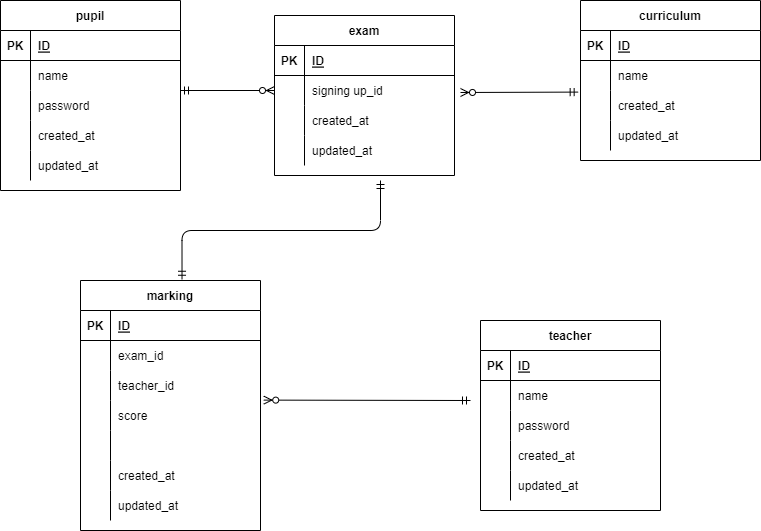

The diagram above was exported from draw.io. Its source (the exported page's mxGraphModel, read from the mxfile embedded in the PNG):
<mxGraphModel dx="820" dy="566" grid="1" gridSize="10" guides="1" tooltips="1" connect="1" arrows="1" fold="1" page="1" pageScale="1" pageWidth="827" pageHeight="1169" math="0" shadow="0">
  <root>
    <mxCell id="0" />
    <mxCell id="1" parent="0" />
    <mxCell id="2" value="pupil" style="shape=table;startSize=30;container=1;collapsible=1;childLayout=tableLayout;fixedRows=1;rowLines=0;fontStyle=1;align=center;resizeLast=1;" parent="1" vertex="1">
      <mxGeometry x="50" y="120" width="180" height="190" as="geometry" />
    </mxCell>
    <mxCell id="3" value="" style="shape=partialRectangle;collapsible=0;dropTarget=0;pointerEvents=0;fillColor=none;top=0;left=0;bottom=1;right=0;points=[[0,0.5],[1,0.5]];portConstraint=eastwest;" parent="2" vertex="1">
      <mxGeometry y="30" width="180" height="30" as="geometry" />
    </mxCell>
    <mxCell id="4" value="PK" style="shape=partialRectangle;connectable=0;fillColor=none;top=0;left=0;bottom=0;right=0;fontStyle=1;overflow=hidden;" parent="3" vertex="1">
      <mxGeometry width="30" height="30" as="geometry">
        <mxRectangle width="30" height="30" as="alternateBounds" />
      </mxGeometry>
    </mxCell>
    <mxCell id="5" value="ID" style="shape=partialRectangle;connectable=0;fillColor=none;top=0;left=0;bottom=0;right=0;align=left;spacingLeft=6;fontStyle=5;overflow=hidden;" parent="3" vertex="1">
      <mxGeometry x="30" width="150" height="30" as="geometry">
        <mxRectangle width="150" height="30" as="alternateBounds" />
      </mxGeometry>
    </mxCell>
    <mxCell id="6" value="" style="shape=partialRectangle;collapsible=0;dropTarget=0;pointerEvents=0;fillColor=none;top=0;left=0;bottom=0;right=0;points=[[0,0.5],[1,0.5]];portConstraint=eastwest;" parent="2" vertex="1">
      <mxGeometry y="60" width="180" height="30" as="geometry" />
    </mxCell>
    <mxCell id="7" value="" style="shape=partialRectangle;connectable=0;fillColor=none;top=0;left=0;bottom=0;right=0;editable=1;overflow=hidden;" parent="6" vertex="1">
      <mxGeometry width="30" height="30" as="geometry">
        <mxRectangle width="30" height="30" as="alternateBounds" />
      </mxGeometry>
    </mxCell>
    <mxCell id="8" value="name" style="shape=partialRectangle;connectable=0;fillColor=none;top=0;left=0;bottom=0;right=0;align=left;spacingLeft=6;overflow=hidden;" parent="6" vertex="1">
      <mxGeometry x="30" width="150" height="30" as="geometry">
        <mxRectangle width="150" height="30" as="alternateBounds" />
      </mxGeometry>
    </mxCell>
    <mxCell id="9" value="" style="shape=partialRectangle;collapsible=0;dropTarget=0;pointerEvents=0;fillColor=none;top=0;left=0;bottom=0;right=0;points=[[0,0.5],[1,0.5]];portConstraint=eastwest;" parent="2" vertex="1">
      <mxGeometry y="90" width="180" height="30" as="geometry" />
    </mxCell>
    <mxCell id="10" value="" style="shape=partialRectangle;connectable=0;fillColor=none;top=0;left=0;bottom=0;right=0;editable=1;overflow=hidden;" parent="9" vertex="1">
      <mxGeometry width="30" height="30" as="geometry">
        <mxRectangle width="30" height="30" as="alternateBounds" />
      </mxGeometry>
    </mxCell>
    <mxCell id="11" value="password" style="shape=partialRectangle;connectable=0;fillColor=none;top=0;left=0;bottom=0;right=0;align=left;spacingLeft=6;overflow=hidden;" parent="9" vertex="1">
      <mxGeometry x="30" width="150" height="30" as="geometry">
        <mxRectangle width="150" height="30" as="alternateBounds" />
      </mxGeometry>
    </mxCell>
    <mxCell id="12" value="" style="shape=partialRectangle;collapsible=0;dropTarget=0;pointerEvents=0;fillColor=none;top=0;left=0;bottom=0;right=0;points=[[0,0.5],[1,0.5]];portConstraint=eastwest;" parent="2" vertex="1">
      <mxGeometry y="120" width="180" height="30" as="geometry" />
    </mxCell>
    <mxCell id="13" value="" style="shape=partialRectangle;connectable=0;fillColor=none;top=0;left=0;bottom=0;right=0;editable=1;overflow=hidden;" parent="12" vertex="1">
      <mxGeometry width="30" height="30" as="geometry">
        <mxRectangle width="30" height="30" as="alternateBounds" />
      </mxGeometry>
    </mxCell>
    <mxCell id="14" value="created_at" style="shape=partialRectangle;connectable=0;fillColor=none;top=0;left=0;bottom=0;right=0;align=left;spacingLeft=6;overflow=hidden;" parent="12" vertex="1">
      <mxGeometry x="30" width="150" height="30" as="geometry">
        <mxRectangle width="150" height="30" as="alternateBounds" />
      </mxGeometry>
    </mxCell>
    <mxCell id="15" style="shape=partialRectangle;collapsible=0;dropTarget=0;pointerEvents=0;fillColor=none;top=0;left=0;bottom=0;right=0;points=[[0,0.5],[1,0.5]];portConstraint=eastwest;" parent="2" vertex="1">
      <mxGeometry y="150" width="180" height="30" as="geometry" />
    </mxCell>
    <mxCell id="16" style="shape=partialRectangle;connectable=0;fillColor=none;top=0;left=0;bottom=0;right=0;editable=1;overflow=hidden;" parent="15" vertex="1">
      <mxGeometry width="30" height="30" as="geometry">
        <mxRectangle width="30" height="30" as="alternateBounds" />
      </mxGeometry>
    </mxCell>
    <mxCell id="17" value="updated_at" style="shape=partialRectangle;connectable=0;fillColor=none;top=0;left=0;bottom=0;right=0;align=left;spacingLeft=6;overflow=hidden;" parent="15" vertex="1">
      <mxGeometry x="30" width="150" height="30" as="geometry">
        <mxRectangle width="150" height="30" as="alternateBounds" />
      </mxGeometry>
    </mxCell>
    <mxCell id="31" value="curriculum" style="shape=table;startSize=30;container=1;collapsible=1;childLayout=tableLayout;fixedRows=1;rowLines=0;fontStyle=1;align=center;resizeLast=1;" parent="1" vertex="1">
      <mxGeometry x="630" y="120" width="180" height="160" as="geometry" />
    </mxCell>
    <mxCell id="32" value="" style="shape=partialRectangle;collapsible=0;dropTarget=0;pointerEvents=0;fillColor=none;top=0;left=0;bottom=1;right=0;points=[[0,0.5],[1,0.5]];portConstraint=eastwest;" parent="31" vertex="1">
      <mxGeometry y="30" width="180" height="30" as="geometry" />
    </mxCell>
    <mxCell id="33" value="PK" style="shape=partialRectangle;connectable=0;fillColor=none;top=0;left=0;bottom=0;right=0;fontStyle=1;overflow=hidden;" parent="32" vertex="1">
      <mxGeometry width="30" height="30" as="geometry">
        <mxRectangle width="30" height="30" as="alternateBounds" />
      </mxGeometry>
    </mxCell>
    <mxCell id="34" value="ID" style="shape=partialRectangle;connectable=0;fillColor=none;top=0;left=0;bottom=0;right=0;align=left;spacingLeft=6;fontStyle=5;overflow=hidden;" parent="32" vertex="1">
      <mxGeometry x="30" width="150" height="30" as="geometry">
        <mxRectangle width="150" height="30" as="alternateBounds" />
      </mxGeometry>
    </mxCell>
    <mxCell id="35" value="" style="shape=partialRectangle;collapsible=0;dropTarget=0;pointerEvents=0;fillColor=none;top=0;left=0;bottom=0;right=0;points=[[0,0.5],[1,0.5]];portConstraint=eastwest;" parent="31" vertex="1">
      <mxGeometry y="60" width="180" height="30" as="geometry" />
    </mxCell>
    <mxCell id="36" value="" style="shape=partialRectangle;connectable=0;fillColor=none;top=0;left=0;bottom=0;right=0;editable=1;overflow=hidden;" parent="35" vertex="1">
      <mxGeometry width="30" height="30" as="geometry">
        <mxRectangle width="30" height="30" as="alternateBounds" />
      </mxGeometry>
    </mxCell>
    <mxCell id="37" value="name" style="shape=partialRectangle;connectable=0;fillColor=none;top=0;left=0;bottom=0;right=0;align=left;spacingLeft=6;overflow=hidden;" parent="35" vertex="1">
      <mxGeometry x="30" width="150" height="30" as="geometry">
        <mxRectangle width="150" height="30" as="alternateBounds" />
      </mxGeometry>
    </mxCell>
    <mxCell id="38" value="" style="shape=partialRectangle;collapsible=0;dropTarget=0;pointerEvents=0;fillColor=none;top=0;left=0;bottom=0;right=0;points=[[0,0.5],[1,0.5]];portConstraint=eastwest;" parent="31" vertex="1">
      <mxGeometry y="90" width="180" height="30" as="geometry" />
    </mxCell>
    <mxCell id="39" value="" style="shape=partialRectangle;connectable=0;fillColor=none;top=0;left=0;bottom=0;right=0;editable=1;overflow=hidden;" parent="38" vertex="1">
      <mxGeometry width="30" height="30" as="geometry">
        <mxRectangle width="30" height="30" as="alternateBounds" />
      </mxGeometry>
    </mxCell>
    <mxCell id="40" value="created_at" style="shape=partialRectangle;connectable=0;fillColor=none;top=0;left=0;bottom=0;right=0;align=left;spacingLeft=6;overflow=hidden;" parent="38" vertex="1">
      <mxGeometry x="30" width="150" height="30" as="geometry">
        <mxRectangle width="150" height="30" as="alternateBounds" />
      </mxGeometry>
    </mxCell>
    <mxCell id="41" value="" style="shape=partialRectangle;collapsible=0;dropTarget=0;pointerEvents=0;fillColor=none;top=0;left=0;bottom=0;right=0;points=[[0,0.5],[1,0.5]];portConstraint=eastwest;" parent="31" vertex="1">
      <mxGeometry y="120" width="180" height="30" as="geometry" />
    </mxCell>
    <mxCell id="42" value="" style="shape=partialRectangle;connectable=0;fillColor=none;top=0;left=0;bottom=0;right=0;editable=1;overflow=hidden;" parent="41" vertex="1">
      <mxGeometry width="30" height="30" as="geometry">
        <mxRectangle width="30" height="30" as="alternateBounds" />
      </mxGeometry>
    </mxCell>
    <mxCell id="43" value="updated_at" style="shape=partialRectangle;connectable=0;fillColor=none;top=0;left=0;bottom=0;right=0;align=left;spacingLeft=6;overflow=hidden;" parent="41" vertex="1">
      <mxGeometry x="30" width="150" height="30" as="geometry">
        <mxRectangle width="150" height="30" as="alternateBounds" />
      </mxGeometry>
    </mxCell>
    <mxCell id="47" value="exam" style="shape=table;startSize=30;container=1;collapsible=1;childLayout=tableLayout;fixedRows=1;rowLines=0;fontStyle=1;align=center;resizeLast=1;" parent="1" vertex="1">
      <mxGeometry x="324" y="135" width="180" height="160" as="geometry" />
    </mxCell>
    <mxCell id="48" value="" style="shape=partialRectangle;collapsible=0;dropTarget=0;pointerEvents=0;fillColor=none;top=0;left=0;bottom=1;right=0;points=[[0,0.5],[1,0.5]];portConstraint=eastwest;" parent="47" vertex="1">
      <mxGeometry y="30" width="180" height="30" as="geometry" />
    </mxCell>
    <mxCell id="49" value="PK" style="shape=partialRectangle;connectable=0;fillColor=none;top=0;left=0;bottom=0;right=0;fontStyle=1;overflow=hidden;" parent="48" vertex="1">
      <mxGeometry width="30" height="30" as="geometry">
        <mxRectangle width="30" height="30" as="alternateBounds" />
      </mxGeometry>
    </mxCell>
    <mxCell id="50" value="ID" style="shape=partialRectangle;connectable=0;fillColor=none;top=0;left=0;bottom=0;right=0;align=left;spacingLeft=6;fontStyle=5;overflow=hidden;" parent="48" vertex="1">
      <mxGeometry x="30" width="150" height="30" as="geometry">
        <mxRectangle width="150" height="30" as="alternateBounds" />
      </mxGeometry>
    </mxCell>
    <mxCell id="51" value="" style="shape=partialRectangle;collapsible=0;dropTarget=0;pointerEvents=0;fillColor=none;top=0;left=0;bottom=0;right=0;points=[[0,0.5],[1,0.5]];portConstraint=eastwest;" parent="47" vertex="1">
      <mxGeometry y="60" width="180" height="30" as="geometry" />
    </mxCell>
    <mxCell id="52" value="" style="shape=partialRectangle;connectable=0;fillColor=none;top=0;left=0;bottom=0;right=0;editable=1;overflow=hidden;" parent="51" vertex="1">
      <mxGeometry width="30" height="30" as="geometry">
        <mxRectangle width="30" height="30" as="alternateBounds" />
      </mxGeometry>
    </mxCell>
    <mxCell id="53" value="signing up_id" style="shape=partialRectangle;connectable=0;fillColor=none;top=0;left=0;bottom=0;right=0;align=left;spacingLeft=6;overflow=hidden;" parent="51" vertex="1">
      <mxGeometry x="30" width="150" height="30" as="geometry">
        <mxRectangle width="150" height="30" as="alternateBounds" />
      </mxGeometry>
    </mxCell>
    <mxCell id="54" value="" style="shape=partialRectangle;collapsible=0;dropTarget=0;pointerEvents=0;fillColor=none;top=0;left=0;bottom=0;right=0;points=[[0,0.5],[1,0.5]];portConstraint=eastwest;" parent="47" vertex="1">
      <mxGeometry y="90" width="180" height="30" as="geometry" />
    </mxCell>
    <mxCell id="55" value="" style="shape=partialRectangle;connectable=0;fillColor=none;top=0;left=0;bottom=0;right=0;editable=1;overflow=hidden;" parent="54" vertex="1">
      <mxGeometry width="30" height="30" as="geometry">
        <mxRectangle width="30" height="30" as="alternateBounds" />
      </mxGeometry>
    </mxCell>
    <mxCell id="56" value="created_at" style="shape=partialRectangle;connectable=0;fillColor=none;top=0;left=0;bottom=0;right=0;align=left;spacingLeft=6;overflow=hidden;" parent="54" vertex="1">
      <mxGeometry x="30" width="150" height="30" as="geometry">
        <mxRectangle width="150" height="30" as="alternateBounds" />
      </mxGeometry>
    </mxCell>
    <mxCell id="57" value="" style="shape=partialRectangle;collapsible=0;dropTarget=0;pointerEvents=0;fillColor=none;top=0;left=0;bottom=0;right=0;points=[[0,0.5],[1,0.5]];portConstraint=eastwest;" parent="47" vertex="1">
      <mxGeometry y="120" width="180" height="30" as="geometry" />
    </mxCell>
    <mxCell id="58" value="" style="shape=partialRectangle;connectable=0;fillColor=none;top=0;left=0;bottom=0;right=0;editable=1;overflow=hidden;" parent="57" vertex="1">
      <mxGeometry width="30" height="30" as="geometry">
        <mxRectangle width="30" height="30" as="alternateBounds" />
      </mxGeometry>
    </mxCell>
    <mxCell id="59" value="updated_at" style="shape=partialRectangle;connectable=0;fillColor=none;top=0;left=0;bottom=0;right=0;align=left;spacingLeft=6;overflow=hidden;" parent="57" vertex="1">
      <mxGeometry x="30" width="150" height="30" as="geometry">
        <mxRectangle width="150" height="30" as="alternateBounds" />
      </mxGeometry>
    </mxCell>
    <mxCell id="60" value="teacher" style="shape=table;startSize=30;container=1;collapsible=1;childLayout=tableLayout;fixedRows=1;rowLines=0;fontStyle=1;align=center;resizeLast=1;" parent="1" vertex="1">
      <mxGeometry x="530" y="440" width="180" height="190" as="geometry" />
    </mxCell>
    <mxCell id="61" value="" style="shape=partialRectangle;collapsible=0;dropTarget=0;pointerEvents=0;fillColor=none;top=0;left=0;bottom=1;right=0;points=[[0,0.5],[1,0.5]];portConstraint=eastwest;" parent="60" vertex="1">
      <mxGeometry y="30" width="180" height="30" as="geometry" />
    </mxCell>
    <mxCell id="62" value="PK" style="shape=partialRectangle;connectable=0;fillColor=none;top=0;left=0;bottom=0;right=0;fontStyle=1;overflow=hidden;" parent="61" vertex="1">
      <mxGeometry width="30" height="30" as="geometry">
        <mxRectangle width="30" height="30" as="alternateBounds" />
      </mxGeometry>
    </mxCell>
    <mxCell id="63" value="ID" style="shape=partialRectangle;connectable=0;fillColor=none;top=0;left=0;bottom=0;right=0;align=left;spacingLeft=6;fontStyle=5;overflow=hidden;" parent="61" vertex="1">
      <mxGeometry x="30" width="150" height="30" as="geometry">
        <mxRectangle width="150" height="30" as="alternateBounds" />
      </mxGeometry>
    </mxCell>
    <mxCell id="64" value="" style="shape=partialRectangle;collapsible=0;dropTarget=0;pointerEvents=0;fillColor=none;top=0;left=0;bottom=0;right=0;points=[[0,0.5],[1,0.5]];portConstraint=eastwest;" parent="60" vertex="1">
      <mxGeometry y="60" width="180" height="30" as="geometry" />
    </mxCell>
    <mxCell id="65" value="" style="shape=partialRectangle;connectable=0;fillColor=none;top=0;left=0;bottom=0;right=0;editable=1;overflow=hidden;" parent="64" vertex="1">
      <mxGeometry width="30" height="30" as="geometry">
        <mxRectangle width="30" height="30" as="alternateBounds" />
      </mxGeometry>
    </mxCell>
    <mxCell id="66" value="name" style="shape=partialRectangle;connectable=0;fillColor=none;top=0;left=0;bottom=0;right=0;align=left;spacingLeft=6;overflow=hidden;" parent="64" vertex="1">
      <mxGeometry x="30" width="150" height="30" as="geometry">
        <mxRectangle width="150" height="30" as="alternateBounds" />
      </mxGeometry>
    </mxCell>
    <mxCell id="67" value="" style="shape=partialRectangle;collapsible=0;dropTarget=0;pointerEvents=0;fillColor=none;top=0;left=0;bottom=0;right=0;points=[[0,0.5],[1,0.5]];portConstraint=eastwest;" parent="60" vertex="1">
      <mxGeometry y="90" width="180" height="30" as="geometry" />
    </mxCell>
    <mxCell id="68" value="" style="shape=partialRectangle;connectable=0;fillColor=none;top=0;left=0;bottom=0;right=0;editable=1;overflow=hidden;" parent="67" vertex="1">
      <mxGeometry width="30" height="30" as="geometry">
        <mxRectangle width="30" height="30" as="alternateBounds" />
      </mxGeometry>
    </mxCell>
    <mxCell id="69" value="password" style="shape=partialRectangle;connectable=0;fillColor=none;top=0;left=0;bottom=0;right=0;align=left;spacingLeft=6;overflow=hidden;" parent="67" vertex="1">
      <mxGeometry x="30" width="150" height="30" as="geometry">
        <mxRectangle width="150" height="30" as="alternateBounds" />
      </mxGeometry>
    </mxCell>
    <mxCell id="70" value="" style="shape=partialRectangle;collapsible=0;dropTarget=0;pointerEvents=0;fillColor=none;top=0;left=0;bottom=0;right=0;points=[[0,0.5],[1,0.5]];portConstraint=eastwest;" parent="60" vertex="1">
      <mxGeometry y="120" width="180" height="30" as="geometry" />
    </mxCell>
    <mxCell id="71" value="" style="shape=partialRectangle;connectable=0;fillColor=none;top=0;left=0;bottom=0;right=0;editable=1;overflow=hidden;" parent="70" vertex="1">
      <mxGeometry width="30" height="30" as="geometry">
        <mxRectangle width="30" height="30" as="alternateBounds" />
      </mxGeometry>
    </mxCell>
    <mxCell id="72" value="created_at" style="shape=partialRectangle;connectable=0;fillColor=none;top=0;left=0;bottom=0;right=0;align=left;spacingLeft=6;overflow=hidden;" parent="70" vertex="1">
      <mxGeometry x="30" width="150" height="30" as="geometry">
        <mxRectangle width="150" height="30" as="alternateBounds" />
      </mxGeometry>
    </mxCell>
    <mxCell id="73" style="shape=partialRectangle;collapsible=0;dropTarget=0;pointerEvents=0;fillColor=none;top=0;left=0;bottom=0;right=0;points=[[0,0.5],[1,0.5]];portConstraint=eastwest;" parent="60" vertex="1">
      <mxGeometry y="150" width="180" height="30" as="geometry" />
    </mxCell>
    <mxCell id="74" style="shape=partialRectangle;connectable=0;fillColor=none;top=0;left=0;bottom=0;right=0;editable=1;overflow=hidden;" parent="73" vertex="1">
      <mxGeometry width="30" height="30" as="geometry">
        <mxRectangle width="30" height="30" as="alternateBounds" />
      </mxGeometry>
    </mxCell>
    <mxCell id="75" value="updated_at" style="shape=partialRectangle;connectable=0;fillColor=none;top=0;left=0;bottom=0;right=0;align=left;spacingLeft=6;overflow=hidden;" parent="73" vertex="1">
      <mxGeometry x="30" width="150" height="30" as="geometry">
        <mxRectangle width="150" height="30" as="alternateBounds" />
      </mxGeometry>
    </mxCell>
    <mxCell id="76" value="marking" style="shape=table;startSize=30;container=1;collapsible=1;childLayout=tableLayout;fixedRows=1;rowLines=0;fontStyle=1;align=center;resizeLast=1;" parent="1" vertex="1">
      <mxGeometry x="130" y="400" width="180" height="250" as="geometry" />
    </mxCell>
    <mxCell id="77" value="" style="shape=partialRectangle;collapsible=0;dropTarget=0;pointerEvents=0;fillColor=none;top=0;left=0;bottom=1;right=0;points=[[0,0.5],[1,0.5]];portConstraint=eastwest;" parent="76" vertex="1">
      <mxGeometry y="30" width="180" height="30" as="geometry" />
    </mxCell>
    <mxCell id="78" value="PK" style="shape=partialRectangle;connectable=0;fillColor=none;top=0;left=0;bottom=0;right=0;fontStyle=1;overflow=hidden;" parent="77" vertex="1">
      <mxGeometry width="30" height="30" as="geometry">
        <mxRectangle width="30" height="30" as="alternateBounds" />
      </mxGeometry>
    </mxCell>
    <mxCell id="79" value="ID" style="shape=partialRectangle;connectable=0;fillColor=none;top=0;left=0;bottom=0;right=0;align=left;spacingLeft=6;fontStyle=5;overflow=hidden;" parent="77" vertex="1">
      <mxGeometry x="30" width="150" height="30" as="geometry">
        <mxRectangle width="150" height="30" as="alternateBounds" />
      </mxGeometry>
    </mxCell>
    <mxCell id="80" value="" style="shape=partialRectangle;collapsible=0;dropTarget=0;pointerEvents=0;fillColor=none;top=0;left=0;bottom=0;right=0;points=[[0,0.5],[1,0.5]];portConstraint=eastwest;" parent="76" vertex="1">
      <mxGeometry y="60" width="180" height="30" as="geometry" />
    </mxCell>
    <mxCell id="81" value="" style="shape=partialRectangle;connectable=0;fillColor=none;top=0;left=0;bottom=0;right=0;editable=1;overflow=hidden;" parent="80" vertex="1">
      <mxGeometry width="30" height="30" as="geometry">
        <mxRectangle width="30" height="30" as="alternateBounds" />
      </mxGeometry>
    </mxCell>
    <mxCell id="82" value="exam_id" style="shape=partialRectangle;connectable=0;fillColor=none;top=0;left=0;bottom=0;right=0;align=left;spacingLeft=6;overflow=hidden;" parent="80" vertex="1">
      <mxGeometry x="30" width="150" height="30" as="geometry">
        <mxRectangle width="150" height="30" as="alternateBounds" />
      </mxGeometry>
    </mxCell>
    <mxCell id="83" value="" style="shape=partialRectangle;collapsible=0;dropTarget=0;pointerEvents=0;fillColor=none;top=0;left=0;bottom=0;right=0;points=[[0,0.5],[1,0.5]];portConstraint=eastwest;" parent="76" vertex="1">
      <mxGeometry y="90" width="180" height="30" as="geometry" />
    </mxCell>
    <mxCell id="84" value="" style="shape=partialRectangle;connectable=0;fillColor=none;top=0;left=0;bottom=0;right=0;editable=1;overflow=hidden;" parent="83" vertex="1">
      <mxGeometry width="30" height="30" as="geometry">
        <mxRectangle width="30" height="30" as="alternateBounds" />
      </mxGeometry>
    </mxCell>
    <mxCell id="85" value="teacher_id" style="shape=partialRectangle;connectable=0;fillColor=none;top=0;left=0;bottom=0;right=0;align=left;spacingLeft=6;overflow=hidden;" parent="83" vertex="1">
      <mxGeometry x="30" width="150" height="30" as="geometry">
        <mxRectangle width="150" height="30" as="alternateBounds" />
      </mxGeometry>
    </mxCell>
    <mxCell id="95" style="shape=partialRectangle;collapsible=0;dropTarget=0;pointerEvents=0;fillColor=none;top=0;left=0;bottom=0;right=0;points=[[0,0.5],[1,0.5]];portConstraint=eastwest;" parent="76" vertex="1">
      <mxGeometry y="120" width="180" height="30" as="geometry" />
    </mxCell>
    <mxCell id="96" style="shape=partialRectangle;connectable=0;fillColor=none;top=0;left=0;bottom=0;right=0;editable=1;overflow=hidden;" parent="95" vertex="1">
      <mxGeometry width="30" height="30" as="geometry">
        <mxRectangle width="30" height="30" as="alternateBounds" />
      </mxGeometry>
    </mxCell>
    <mxCell id="97" value="score" style="shape=partialRectangle;connectable=0;fillColor=none;top=0;left=0;bottom=0;right=0;align=left;spacingLeft=6;overflow=hidden;" parent="95" vertex="1">
      <mxGeometry x="30" width="150" height="30" as="geometry">
        <mxRectangle width="150" height="30" as="alternateBounds" />
      </mxGeometry>
    </mxCell>
    <mxCell id="129" style="shape=partialRectangle;collapsible=0;dropTarget=0;pointerEvents=0;fillColor=none;top=0;left=0;bottom=0;right=0;points=[[0,0.5],[1,0.5]];portConstraint=eastwest;" vertex="1" parent="76">
      <mxGeometry y="150" width="180" height="30" as="geometry" />
    </mxCell>
    <mxCell id="130" style="shape=partialRectangle;connectable=0;fillColor=none;top=0;left=0;bottom=0;right=0;editable=1;overflow=hidden;" vertex="1" parent="129">
      <mxGeometry width="30" height="30" as="geometry">
        <mxRectangle width="30" height="30" as="alternateBounds" />
      </mxGeometry>
    </mxCell>
    <mxCell id="131" style="shape=partialRectangle;connectable=0;fillColor=none;top=0;left=0;bottom=0;right=0;align=left;spacingLeft=6;overflow=hidden;" vertex="1" parent="129">
      <mxGeometry x="30" width="150" height="30" as="geometry">
        <mxRectangle width="150" height="30" as="alternateBounds" />
      </mxGeometry>
    </mxCell>
    <mxCell id="86" value="" style="shape=partialRectangle;collapsible=0;dropTarget=0;pointerEvents=0;fillColor=none;top=0;left=0;bottom=0;right=0;points=[[0,0.5],[1,0.5]];portConstraint=eastwest;" parent="76" vertex="1">
      <mxGeometry y="180" width="180" height="30" as="geometry" />
    </mxCell>
    <mxCell id="87" value="" style="shape=partialRectangle;connectable=0;fillColor=none;top=0;left=0;bottom=0;right=0;editable=1;overflow=hidden;" parent="86" vertex="1">
      <mxGeometry width="30" height="30" as="geometry">
        <mxRectangle width="30" height="30" as="alternateBounds" />
      </mxGeometry>
    </mxCell>
    <mxCell id="88" value="created_at" style="shape=partialRectangle;connectable=0;fillColor=none;top=0;left=0;bottom=0;right=0;align=left;spacingLeft=6;overflow=hidden;" parent="86" vertex="1">
      <mxGeometry x="30" width="150" height="30" as="geometry">
        <mxRectangle width="150" height="30" as="alternateBounds" />
      </mxGeometry>
    </mxCell>
    <mxCell id="89" style="shape=partialRectangle;collapsible=0;dropTarget=0;pointerEvents=0;fillColor=none;top=0;left=0;bottom=0;right=0;points=[[0,0.5],[1,0.5]];portConstraint=eastwest;" parent="76" vertex="1">
      <mxGeometry y="210" width="180" height="30" as="geometry" />
    </mxCell>
    <mxCell id="90" style="shape=partialRectangle;connectable=0;fillColor=none;top=0;left=0;bottom=0;right=0;editable=1;overflow=hidden;" parent="89" vertex="1">
      <mxGeometry width="30" height="30" as="geometry">
        <mxRectangle width="30" height="30" as="alternateBounds" />
      </mxGeometry>
    </mxCell>
    <mxCell id="91" value="updated_at" style="shape=partialRectangle;connectable=0;fillColor=none;top=0;left=0;bottom=0;right=0;align=left;spacingLeft=6;overflow=hidden;" parent="89" vertex="1">
      <mxGeometry x="30" width="150" height="30" as="geometry">
        <mxRectangle width="150" height="30" as="alternateBounds" />
      </mxGeometry>
    </mxCell>
    <mxCell id="118" value="" style="fontSize=12;html=1;endArrow=ERzeroToMany;startArrow=ERmandOne;entryX=0;entryY=0.5;entryDx=0;entryDy=0;" parent="1" edge="1" target="51">
      <mxGeometry width="100" height="100" relative="1" as="geometry">
        <mxPoint x="230" y="210" as="sourcePoint" />
        <mxPoint x="340" y="210" as="targetPoint" />
      </mxGeometry>
    </mxCell>
    <mxCell id="120" value="" style="fontSize=12;html=1;endArrow=ERzeroToMany;startArrow=ERmandOne;exitX=-0.013;exitY=0.053;exitDx=0;exitDy=0;exitPerimeter=0;" parent="1" source="38" edge="1">
      <mxGeometry width="100" height="100" relative="1" as="geometry">
        <mxPoint x="620" y="212" as="sourcePoint" />
        <mxPoint x="510" y="212" as="targetPoint" />
        <Array as="points">
          <mxPoint x="510" y="212" />
        </Array>
      </mxGeometry>
    </mxCell>
    <mxCell id="122" value="" style="fontSize=12;html=1;endArrow=ERmandOne;startArrow=ERmandOne;entryX=0.564;entryY=-0.005;entryDx=0;entryDy=0;entryPerimeter=0;edgeStyle=orthogonalEdgeStyle;" parent="1" edge="1" target="76">
      <mxGeometry width="100" height="100" relative="1" as="geometry">
        <mxPoint x="430" y="300" as="sourcePoint" />
        <mxPoint x="540" y="435" as="targetPoint" />
        <Array as="points">
          <mxPoint x="430" y="350" />
          <mxPoint x="232" y="350" />
        </Array>
      </mxGeometry>
    </mxCell>
    <mxCell id="125" value="" style="fontSize=12;html=1;endArrow=ERzeroToMany;startArrow=ERmandOne;entryX=1.018;entryY=-0.013;entryDx=0;entryDy=0;entryPerimeter=0;" parent="1" edge="1" target="95">
      <mxGeometry width="100" height="100" relative="1" as="geometry">
        <mxPoint x="520" y="520" as="sourcePoint" />
        <mxPoint x="660" y="580" as="targetPoint" />
        <Array as="points" />
      </mxGeometry>
    </mxCell>
  </root>
</mxGraphModel>